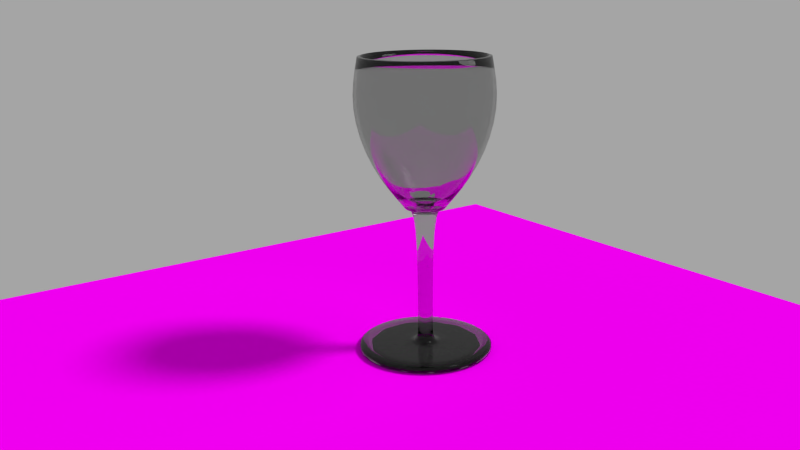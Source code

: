 # Source: Aimee_s_wine_glass.blend  (saved by Blender 2.66.1; exported with 4.5.12 LTS)
import bpy
from mathutils import Matrix  # noqa: F401  (used for matrix-valued properties, if any)

bpy.ops.wm.read_factory_settings(use_empty=True)
scene = bpy.context.scene
scene.name = 'Scene'

# ---- collections
col_collection_1 = bpy.data.collections.new('Collection 1'); scene.collection.children.link(col_collection_1)

# ---- images (referenced by path relative to the original .blend; pixels are not part of the script)
import os
ASSET_DIR = os.environ.get("B2B_ASSET_DIR", "")  # directory of the original .blend (textures are referenced by path, not embedded)
HERE = os.path.dirname(os.path.abspath(__file__))  # packed textures are extracted next to this script under _unpacked/

def load_image(name, relpath, width, height, colorspace="sRGB"):
    """Load a texture the original file referenced (path relative to the .blend, or extracted next to this script)."""
    p = next((c for c in (os.path.join(HERE, relpath), os.path.join(ASSET_DIR, relpath)) if relpath and os.path.exists(c)), "")
    if p:
        img = bpy.data.images.load(p, check_existing=True)
        img.name = name
    else:  # same state as the original file: an image datablock whose file is absent (Cycles renders it pink)
        img = bpy.data.images.new(name, width, height)
        img.source = "FILE"
        img.filepath = "//" + (relpath or name)
    img.colorspace_settings.name = colorspace
    return img
img_yellow_wood_planks_jpg = load_image('yellow-wood-planks.jpg', 'yellow-wood-planks.jpg', 1024, 1024, 'sRGB')

# ---- materials (node trees are filled in below, after node groups)
mat_material = bpy.data.materials.new('Material')
mat_material.alpha_threshold = 0.0
mat_material.roughness = 0.5
mat_material.line_color = (0.0, 0.0, 0.0, 1.0)
mat_glass = bpy.data.materials.new('glass')
mat_glass.alpha_threshold = 0.0
mat_glass.roughness = 0.5
mat_glass.line_color = (0.0, 0.0, 0.0, 1.0)

# ---- material node trees
mat_material.use_nodes = True; mat_material.node_tree.nodes.clear()
_N = mat_material.node_tree.nodes; _L = mat_material.node_tree.links
n0 = _N.new('ShaderNodeOutputMaterial'); n0.name = 'Material Output'; n0.location = (300, 300)
n0.width = 120
n1 = _N.new('ShaderNodeBsdfDiffuse'); n1.name = 'Diffuse BSDF'; n1.location = (10, 300)
n2 = _N.new('ShaderNodeTexImage'); n2.name = 'Image Texture'; n2.location = (-190, 300)
n2.width = 150
n2.image = img_yellow_wood_planks_jpg
_L.new(n1.outputs[0], n0.inputs[0])
_L.new(n2.outputs[0], n1.inputs[0])
n0.is_active_output = True
mat_glass.use_nodes = True; mat_glass.node_tree.nodes.clear()
_N = mat_glass.node_tree.nodes; _L = mat_glass.node_tree.links
n0 = _N.new('ShaderNodeOutputMaterial'); n0.name = 'Material Output'; n0.location = (300, 300)
n0.width = 120
n1 = _N.new('ShaderNodeBsdfGlass'); n1.name = 'Glass BSDF'; n1.location = (100, 300)
n1.distribution = 'BECKMANN'
n1.inputs[0].default_value = (0.8, 0.8, 0.8, 1.0)
n1.inputs[2].default_value = 1.45
_L.new(n1.outputs[0], n0.inputs[0])
n0.is_active_output = True

# ---- world
world_world = bpy.data.worlds.new('World'); scene.world = world_world
world_world.color = (0.3757, 0.3757, 0.3757)
world_world.use_sun_shadow = False
world_world.sun_shadow_jitter_overblur = 0.0
world_world.cycles.sampling_method = 'MANUAL'
world_world.cycles.sample_map_resolution = 256
world_world.light_settings.distance = 1.0

# ---- cameras
cam_camera = bpy.data.cameras.new('Camera')
cam_camera.clip_end = 100.0
cam_camera.lens = 35.0
cam_camera.sensor_width = 32.0
cam_camera.sensor_height = 18.0
cam_camera.ortho_scale = 7.314
cam_camera.dof.focus_distance = 0.0

# ---- lights
light_sun = bpy.data.lights.new('Sun', 'SUN')
light_sun.transmission_factor = 0.0
light_sun.angle = 0.1993
light_sun.energy = 2.0
light_sun.shadow_buffer_clip_start = 0.5
light_sun.shadow_soft_size = 0.1
light_sun.shadow_cascade_max_distance = 1000.0
light_sun.cycles.use_multiple_importance_sampling = False
light_lamp_001 = bpy.data.lights.new('Lamp.001', 'SPOT')
light_lamp_001.transmission_factor = 0.0
light_lamp_001.energy = 100.0
light_lamp_001.shadow_buffer_clip_start = 0.5
light_lamp_001.shadow_soft_size = 1.0
light_lamp_001.shadow_maximum_resolution = 0.006
light_lamp_001.use_absolute_resolution = True

# ---- meshes
me_plane = bpy.data.meshes.new('Plane')
me_plane.from_pydata([(1.0, -1.0, 0.0), (-1.0, -1.0, 0.0), (1.0, 1.0, 0.0), (-1.0, 1.0, 0.0)], [], [(1, 0, 2, 3)])
_uv = me_plane.uv_layers.new(name='UV coord')
_uv.uv.foreach_set('vector', [8.663e-05, 8.659e-05, 0.75, 8.659e-05, 0.75, 0.9999, 8.659e-05, 0.9999])
me_plane.materials.append(mat_material)
me_plane.use_remesh_preserve_volume = False
me_plane.use_remesh_preserve_attributes = False
me_plane.use_mirror_vertex_groups = False
me_plane.update()
me_cylinder = bpy.data.meshes.new('Cylinder')
me_cylinder.from_pydata([(3.725e-08, 1.291e-07, 2.046), (2.995e-08, 0.2888, 2.052), (3.411e-08, 0.922, 4.087), (0.1444, 0.2501, 2.052), (0.461, 0.7985, 4.087), (0.2501, 0.1444, 2.052), (0.7985, 0.461, 4.087), (0.2888, 8.065e-09, 2.052), (0.922, 7.265e-08, 4.087), (0.2501, -0.1444, 2.052), (0.7985, -0.461, 4.087), (0.1444, -0.2501, 2.052), (0.461, -0.7985, 4.087), (7.001e-08, -0.2888, 2.052), (1.668e-07, -0.922, 4.087), (-0.1444, -0.2501, 2.052), (-0.461, -0.7985, 4.087), (-0.2501, -0.1444, 2.052), (-0.7985, -0.461, 4.087), (-0.2888, -1.037e-07, 2.052), (-0.922, -2.975e-07, 4.087), (-0.2501, 0.1444, 2.052), (-0.7985, 0.461, 4.087), (-0.1444, 0.2501, 2.052), (-0.461, 0.7985, 4.087), (3.682e-08, 0.7845, 2.626), (0.3923, 0.6794, 2.626), (0.6794, 0.3923, 2.626), (0.7845, 5.939e-08, 2.626), (0.6794, -0.3923, 2.626), (0.3923, -0.6794, 2.626), (1.484e-07, -0.7845, 2.626), (-0.3923, -0.6794, 2.626), (-0.6794, -0.3923, 2.626), (-0.7845, -2.519e-07, 2.626), (-0.6794, 0.3923, 2.626), (-0.3923, 0.6794, 2.626), (3.725e-08, 1.291e-07, 2.096), (2.995e-08, 0.2653, 2.096), (3.411e-08, 0.8788, 4.096), (0.1326, 0.2297, 2.096), (0.4394, 0.7611, 4.096), (0.2297, 0.1326, 2.096), (0.7611, 0.4394, 4.096), (0.2653, 8.065e-09, 2.096), (0.8788, 7.265e-08, 4.096), (0.2297, -0.1326, 2.096), (0.7611, -0.4394, 4.096), (0.1326, -0.2297, 2.096), (0.4394, -0.7611, 4.096), (7.001e-08, -0.2653, 2.096), (1.668e-07, -0.8788, 4.096), (-0.1326, -0.2297, 2.096), (-0.4394, -0.7611, 4.096), (-0.2297, -0.1326, 2.096), (-0.7611, -0.4394, 4.096), (-0.2653, -1.037e-07, 2.096), (-0.8788, -2.975e-07, 4.096), (-0.2297, 0.1326, 2.096), (-0.7611, 0.4394, 4.096), (-0.1326, 0.2297, 2.096), (-0.4394, 0.7611, 4.096), (3.682e-08, 0.739, 2.647), (0.3695, 0.64, 2.647), (0.64, 0.3695, 2.647), (0.739, 5.939e-08, 2.647), (0.64, -0.3695, 2.647), (0.3695, -0.64, 2.647), (1.484e-07, -0.739, 2.647), (-0.3695, -0.64, 2.647), (-0.64, -0.3695, 2.647), (-0.739, -2.519e-07, 2.647), (-0.64, 0.3695, 2.647), (-0.3695, 0.64, 2.647), (2.495e-08, 0.1072, 2.052), (0.0536, 0.09285, 2.052), (0.09285, 0.0536, 2.052), (0.1072, -9.304e-09, 2.052), (0.09285, -0.0536, 2.052), (0.0536, -0.09285, 2.052), (3.981e-08, -0.1072, 2.052), (-0.0536, -0.09285, 2.052), (-0.09285, -0.0536, 2.052), (-0.1072, -5.078e-08, 2.052), (-0.09285, 0.0536, 2.052), (-0.0536, 0.09285, 2.052), (2.495e-08, 0.1072, 0.1049), (0.0536, 0.09285, 0.1049), (0.09285, 0.0536, 0.1049), (0.1072, -9.304e-09, 0.1049), (0.09285, -0.0536, 0.1049), (0.0536, -0.09285, 0.1049), (3.981e-08, -0.1072, 0.1049), (-0.0536, -0.09285, 0.1049), (-0.09285, -0.0536, 0.1049), (-0.1072, -5.078e-08, 0.1049), (-0.09285, 0.0536, 0.1049), (-0.0536, 0.09285, 0.1049), (2.495e-08, 0.1072, 0.1049), (0.0536, 0.09285, 0.1049), (0.09285, 0.0536, 0.1049), (0.1072, -9.304e-09, 0.1049), (0.09285, -0.0536, 0.1049), (0.0536, -0.09285, 0.1049), (3.981e-08, -0.1072, 0.1049), (-0.0536, -0.09285, 0.1049), (-0.09285, -0.0536, 0.1049), (-0.1072, -5.078e-08, 0.1049), (-0.09285, 0.0536, 0.1049), (-0.0536, 0.09285, 0.1049), (5.415e-08, 0.9749, 0.1049), (0.4874, 0.8443, 0.1049), (0.8443, 0.4874, 0.1049), (0.9749, 5.19e-08, 0.1049), (0.8443, -0.4874, 0.1049), (0.4874, -0.8443, 0.1049), (1.893e-07, -0.9749, 0.1049), (-0.4874, -0.8443, 0.1049), (-0.8443, -0.4874, 0.1049), (-0.9749, -3.252e-07, 0.1049), (-0.8443, 0.4874, 0.1049), (-0.4874, 0.8443, 0.1049), (5.415e-08, 0.9749, 0.0), (0.4874, 0.8443, 0.0), (0.8443, 0.4874, 0.0), (0.9749, 5.19e-08, 0.0), (0.8443, -0.4874, 0.0), (0.4874, -0.8443, 0.0), (1.893e-07, -0.9749, 0.0), (-0.4874, -0.8443, 0.0), (-0.8443, -0.4874, 0.0), (-0.9749, -3.252e-07, 0.0), (-0.8443, 0.4874, 0.0), (-0.4874, 0.8443, 0.0), (0.0, 0.0, 0.0), (3.725e-08, 1.049, 3.442), (0.5246, 0.9086, 3.442), (0.9086, 0.5246, 3.442), (1.049, 8.543e-08, 3.442), (0.9086, -0.5246, 3.442), (0.5246, -0.9086, 3.442), (1.882e-07, -1.049, 3.442), (-0.5246, -0.9086, 3.442), (-0.9086, -0.5246, 3.442), (-1.049, -3.358e-07, 3.442), (-0.9086, 0.5246, 3.442), (-0.5246, 0.9086, 3.442), (3.725e-08, 1.0, 3.467), (0.5, 0.866, 3.467), (0.866, 0.5, 3.467), (1.0, 8.543e-08, 3.467), (0.866, -0.5, 3.467), (0.5, -0.866, 3.467), (1.882e-07, -1.0, 3.467), (-0.5, -0.866, 3.467), (-0.866, -0.5, 3.467), (-1.0, -3.358e-07, 3.467), (-0.866, 0.5, 3.467), (-0.5, 0.866, 3.467)], [], [(0, 1, 3), (135, 2, 4, 136), (0, 3, 5), (136, 4, 6, 137), (0, 5, 7), (137, 6, 8, 138), (0, 7, 9), (138, 8, 10, 139), (0, 9, 11), (139, 10, 12, 140), (0, 11, 13), (140, 12, 14, 141), (0, 13, 15), (141, 14, 16, 142), (0, 15, 17), (142, 16, 18, 143), (0, 17, 19), (143, 18, 20, 144), (0, 19, 21), (144, 20, 22, 145), (0, 21, 23), (145, 22, 24, 146), (0, 23, 1), (146, 24, 2, 135), (1, 25, 26, 3), (3, 26, 27, 5), (5, 27, 28, 7), (7, 28, 29, 9), (9, 29, 30, 11), (11, 30, 31, 13), (13, 31, 32, 15), (15, 32, 33, 17), (17, 33, 34, 19), (19, 34, 35, 21), (21, 35, 36, 23), (23, 36, 25, 1), (40, 38, 37), (148, 41, 39, 147), (42, 40, 37), (149, 43, 41, 148), (44, 42, 37), (150, 45, 43, 149), (46, 44, 37), (151, 47, 45, 150), (48, 46, 37), (152, 49, 47, 151), (50, 48, 37), (153, 51, 49, 152), (52, 50, 37), (154, 53, 51, 153), (54, 52, 37), (155, 55, 53, 154), (56, 54, 37), (156, 57, 55, 155), (58, 56, 37), (157, 59, 57, 156), (60, 58, 37), (158, 61, 59, 157), (38, 60, 37), (147, 39, 61, 158), (40, 63, 62, 38), (42, 64, 63, 40), (44, 65, 64, 42), (46, 66, 65, 44), (48, 67, 66, 46), (50, 68, 67, 48), (52, 69, 68, 50), (54, 70, 69, 52), (56, 71, 70, 54), (58, 72, 71, 56), (60, 73, 72, 58), (38, 62, 73, 60), (6, 4, 41, 43), (2, 24, 61, 39), (4, 2, 39, 41), (10, 8, 45, 47), (22, 20, 57, 59), (16, 14, 51, 53), (8, 6, 43, 45), (18, 16, 53, 55), (12, 10, 47, 49), (20, 18, 55, 57), (24, 22, 59, 61), (14, 12, 49, 51), (7, 9, 78, 77), (15, 17, 82, 81), (23, 1, 74, 85), (5, 7, 77, 76), (13, 15, 81, 80), (21, 23, 85, 84), (3, 5, 76, 75), (11, 13, 80, 79), (19, 21, 84, 83), (1, 3, 75, 74), (9, 11, 79, 78), (17, 19, 83, 82), (79, 80, 92, 91), (74, 75, 87, 86), (85, 74, 86, 97), (80, 81, 93, 92), (75, 76, 88, 87), (81, 82, 94, 93), (76, 77, 89, 88), (82, 83, 95, 94), (77, 78, 90, 89), (83, 84, 96, 95), (78, 79, 91, 90), (84, 85, 97, 96), (87, 88, 100, 99), (93, 94, 106, 105), (88, 89, 101, 100), (94, 95, 107, 106), (89, 90, 102, 101), (95, 96, 108, 107), (90, 91, 103, 102), (96, 97, 109, 108), (91, 92, 104, 103), (86, 87, 99, 98), (97, 86, 98, 109), (92, 93, 105, 104), (107, 108, 120, 119), (102, 103, 115, 114), (108, 109, 121, 120), (103, 104, 116, 115), (98, 99, 111, 110), (109, 98, 110, 121), (104, 105, 117, 116), (99, 100, 112, 111), (105, 106, 118, 117), (100, 101, 113, 112), (106, 107, 119, 118), (101, 102, 114, 113), (117, 118, 130, 129), (112, 113, 125, 124), (118, 119, 131, 130), (113, 114, 126, 125), (119, 120, 132, 131), (114, 115, 127, 126), (120, 121, 133, 132), (115, 116, 128, 127), (110, 111, 123, 122), (121, 110, 122, 133), (116, 117, 129, 128), (111, 112, 124, 123), (125, 126, 134), (131, 132, 134), (126, 127, 134), (132, 133, 134), (127, 128, 134), (122, 123, 134), (133, 122, 134), (128, 129, 134), (123, 124, 134), (129, 130, 134), (124, 125, 134), (130, 131, 134), (25, 135, 136, 26), (26, 136, 137, 27), (27, 137, 138, 28), (28, 138, 139, 29), (29, 139, 140, 30), (30, 140, 141, 31), (31, 141, 142, 32), (32, 142, 143, 33), (33, 143, 144, 34), (34, 144, 145, 35), (35, 145, 146, 36), (36, 146, 135, 25), (63, 148, 147, 62), (64, 149, 148, 63), (65, 150, 149, 64), (66, 151, 150, 65), (67, 152, 151, 66), (68, 153, 152, 67), (69, 154, 153, 68), (70, 155, 154, 69), (71, 156, 155, 70), (72, 157, 156, 71), (73, 158, 157, 72), (62, 147, 158, 73)])
me_cylinder.polygons.foreach_set('use_smooth', [True] * 180)
_k = {(2, 4): 1.0, (4, 6): 1.0, (6, 8): 1.0, (8, 10): 1.0, (10, 12): 1.0, (12, 14): 1.0, (14, 16): 1.0, (16, 18): 1.0, (18, 20): 1.0, (20, 22): 1.0, (22, 24): 1.0, (2, 24): 1.0, (39, 41): 1.0, (41, 43): 1.0, (43, 45): 1.0, (45, 47): 1.0, (47, 49): 1.0, (49, 51): 1.0, (51, 53): 1.0, (53, 55): 1.0, (55, 57): 1.0, (57, 59): 1.0, (59, 61): 1.0, (39, 61): 1.0, (110, 111): 0.69804, (111, 112): 0.69804, (112, 113): 0.69804, (113, 114): 0.69804, (114, 115): 0.69804, (115, 116): 0.69804, (116, 117): 0.69804, (117, 118): 0.69804, (118, 119): 0.69804, (119, 120): 0.69804, (120, 121): 0.69804, (110, 121): 0.69804, (122, 123): 0.69804, (123, 124): 0.69804, (124, 125): 0.69804, (125, 126): 0.69804, (126, 127): 0.69804, (127, 128): 0.69804, (128, 129): 0.69804, (129, 130): 0.69804, (130, 131): 0.69804, (131, 132): 0.69804, (132, 133): 0.69804, (122, 133): 0.69804}
me_cylinder.attributes.new('crease_edge', 'FLOAT', 'EDGE').data.foreach_set('value', [_k.get((min(e.vertices), max(e.vertices)), 0.0) for e in me_cylinder.edges])
me_cylinder.materials.append(mat_glass)
me_cylinder.use_remesh_preserve_volume = False
me_cylinder.use_remesh_preserve_attributes = False
me_cylinder.use_mirror_vertex_groups = False
me_cylinder.update()

# ---- objects
ob_sun = bpy.data.objects.new('Sun', light_sun)
ob_lamp = bpy.data.objects.new('Lamp', light_lamp_001)
ob_table = bpy.data.objects.new('Table', me_plane)
ob_glass = bpy.data.objects.new('Glass', me_cylinder)
ob_camera = bpy.data.objects.new('Camera', cam_camera)

# ---- transforms, parenting, visibility, modifiers, constraints
ob_sun.location = (1.734, 2.354, 6.606)
ob_sun.rotation_euler = (-0.5722, 0.449, -1.649e-08)
ob_sun.lineart.crease_threshold = 0.0
ob_lamp.location = (1.734, 2.354, 6.606)
ob_lamp.rotation_euler = (-0.5271, 0.45, -1.654e-08)
ob_lamp.lineart.crease_threshold = 0.0
ob_table.location = (-3.725e-08, -1.291e-07, 0.0)
ob_table.scale = (5.723, 5.723, 5.723)
ob_table.lineart.crease_threshold = 0.0
ob_glass.location = (-3.725e-08, -1.291e-07, 0.0)
ob_glass.lineart.crease_threshold = 0.0
_m = ob_glass.modifiers.new('Subsurf', 'SUBSURF')
_m.uv_smooth = 'PRESERVE_CORNERS'
_m.quality = 2
_m.levels = 2
_m.show_only_control_edges = False
ob_camera.location = (9.227, -6.877, 5.113)
ob_camera.rotation_euler = (1.291, 0.01155, 0.9568)
ob_camera.lock_rotations_4d = False
ob_camera.empty_display_type = 'ARROWS'
ob_camera.color = (0.0, 0.0, 0.0, 0.0)
ob_camera.display_type = 'WIRE'
ob_camera.lineart.crease_threshold = 0.0

# ---- collection membership
col_collection_1.objects.link(ob_sun)
col_collection_1.objects.link(ob_lamp)
col_collection_1.objects.link(ob_table)
col_collection_1.objects.link(ob_glass)
col_collection_1.objects.link(ob_camera)

# ---- scene / render settings (as saved in the file)
scene.camera = ob_camera
scene.frame_start = 1; scene.frame_end = 250; scene.frame_set(1)
scene.render.engine = 'CYCLES'
scene.render.image_settings.color_mode = 'RGB'
scene.render.image_settings.compression = 90
scene.render.resolution_percentage = 50
scene.render.dither_intensity = 0.0
scene.render.bake_margin = 2
scene.cycles.use_denoising = False
scene.cycles.samples = 10
scene.cycles.sampling_pattern = 'TABULATED_SOBOL'
scene.cycles.light_sampling_threshold = 0.0
scene.cycles.use_adaptive_sampling = False
scene.cycles.use_light_tree = False
scene.cycles.blur_glossy = 0.0
scene.cycles.volume_bounces = 1
scene.cycles.pixel_filter_type = 'GAUSSIAN'
scene.cycles.sample_clamp_indirect = 0.0
scene.view_settings.view_transform = 'Standard'
bpy.context.view_layer.update()
